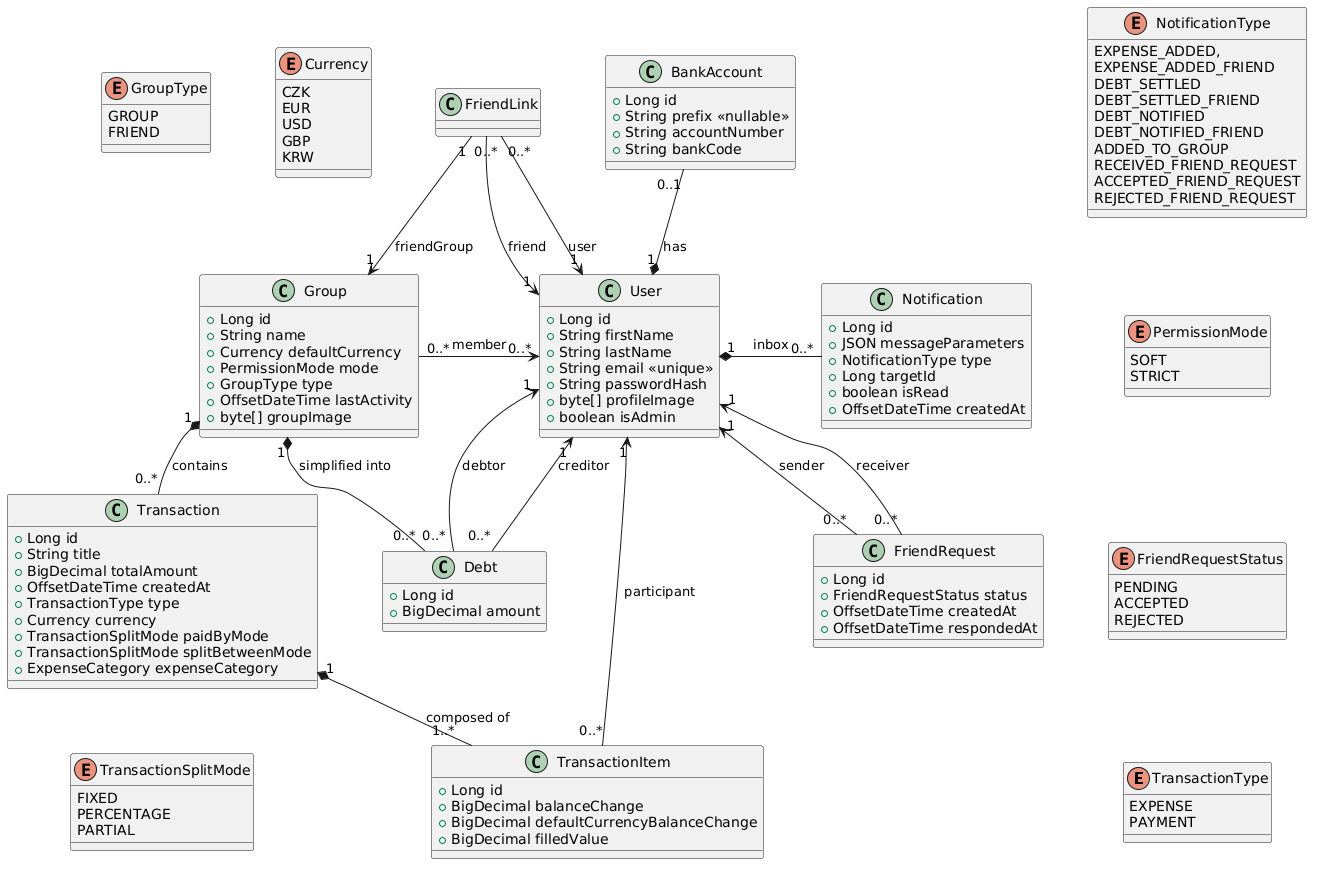

The diagram above was rendered by PlantUML. Its source (embedded in the PNG):
@startuml
'skinparam linetype ortho
skinparam nodesep 65
skinparam ranksep 40

enum TransactionType {
    EXPENSE
    PAYMENT
}

enum PermissionMode {
    SOFT
    STRICT
}

enum GroupType {
    GROUP
    FRIEND
}

enum NotificationType {
    EXPENSE_ADDED,
    EXPENSE_ADDED_FRIEND
    DEBT_SETTLED
    DEBT_SETTLED_FRIEND
    DEBT_NOTIFIED
    DEBT_NOTIFIED_FRIEND
    ADDED_TO_GROUP
    RECEIVED_FRIEND_REQUEST
    ACCEPTED_FRIEND_REQUEST
    REJECTED_FRIEND_REQUEST
}

enum FriendRequestStatus {
    PENDING
	ACCEPTED
	REJECTED
}

enum Currency {
    CZK
    EUR
    USD
    GBP
    KRW
}

enum TransactionSplitMode {
    FIXED
    PERCENTAGE
    PARTIAL
}

class User {
    +Long id
    +String firstName
    +String lastName
    +String email <<unique>>
    +String passwordHash
    +byte[] profileImage
    +boolean isAdmin
}

class Group {
    +Long id
    +String name
    +Currency defaultCurrency
    +PermissionMode mode
    +GroupType type
    +OffsetDateTime lastActivity
    +byte[] groupImage
}

class Transaction {
    +Long id
    +String title
    +BigDecimal totalAmount
    +OffsetDateTime createdAt
    +TransactionType type
    +Currency currency
    +TransactionSplitMode paidByMode
    +TransactionSplitMode splitBetweenMode
    +ExpenseCategory expenseCategory
}

class TransactionItem {
    +Long id
    +BigDecimal balanceChange
    +BigDecimal defaultCurrencyBalanceChange
    +BigDecimal filledValue
}

class Debt {
    +Long id
    +BigDecimal amount
}

class BankAccount {
    +Long id
    +String prefix <<nullable>>
    +String accountNumber
    +String bankCode
}

class Notification {
    +Long id
    +JSON messageParameters
    +NotificationType type
    +Long targetId
    +boolean isRead
    +OffsetDateTime createdAt
}

class FriendLink {
}

class FriendRequest {
    +Long id
    +FriendRequestStatus status
    +OffsetDateTime createdAt
    +OffsetDateTime respondedAt
}

' Layout strategy: Move secondary entities to the far sides
User "1" *-right- "0..*" Notification : inbox
User "1" *-up- "0..1" BankAccount : has

' Core Hierarchy: Top to Bottom
User "0..*" <-left- "0..*" Group : member
Group "1" *-- "0..*" Transaction : contains
Transaction "1" *-- "1..*" TransactionItem : composed of

' Relationship between User and Items
User "1" <-- "0..*" TransactionItem : participant

' Debt logic: Place Debt between Group and User
Group "1" *-- "0..*" Debt : simplified into
User "1" <-- "0..* " Debt : debtor
User "1" <-- "0..* " Debt : creditor

' Friends
User "1" <-- "0..*" FriendLink : user
User "1" <-- "0..*" FriendLink : friend
Group "1" <-up- "1" FriendLink : friendGroup
User "1" <-down- "0..*" FriendRequest : sender
User "1" <-- "0..*" FriendRequest : receiver

NotificationType -[hidden]down- PermissionMode
PermissionMode -[hidden]down- FriendRequestStatus
FriendRequestStatus -[hidden]down- TransactionType
Transaction -[hidden]down- TransactionSplitMode


FriendRequest -[hidden]right- FriendRequestStatus

FriendLink -[hidden]left- Currency
Currency -[hidden]left- GroupType
@enduml